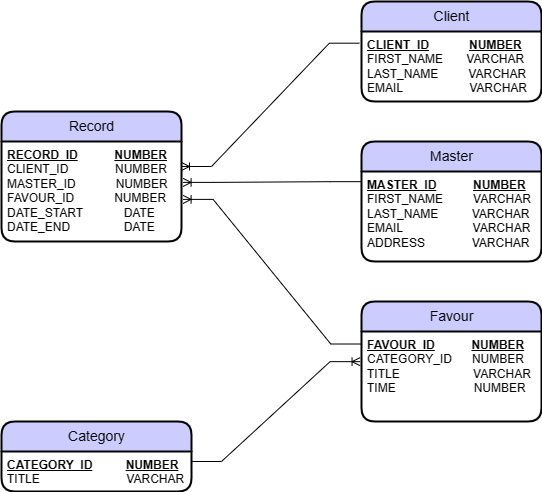

The diagram above was exported from draw.io. Its source (the exported page's mxGraphModel, read from the mxfile embedded in the PNG):
<mxGraphModel dx="979" dy="562" grid="1" gridSize="10" guides="1" tooltips="1" connect="1" arrows="1" fold="1" page="1" pageScale="1" pageWidth="827" pageHeight="1169" math="0" shadow="0">
  <root>
    <mxCell id="0" />
    <mxCell id="1" parent="0" />
    <mxCell id="9xu2UUqQWyFidBoru2rQ-23" value="Master" style="swimlane;childLayout=stackLayout;horizontal=1;startSize=30;horizontalStack=0;rounded=1;fontSize=14;fontStyle=0;strokeWidth=2;resizeParent=0;resizeLast=1;shadow=0;dashed=0;align=center;labelBorderColor=none;fontColor=default;html=1;fillColor=#CCCCFF;" vertex="1" parent="1">
      <mxGeometry x="440" y="160" width="180" height="120" as="geometry" />
    </mxCell>
    <mxCell id="9xu2UUqQWyFidBoru2rQ-24" value="&lt;b&gt;&lt;u&gt;MASTER_ID&lt;/u&gt;&lt;/b&gt;&amp;nbsp; &amp;nbsp; &amp;nbsp; &amp;nbsp; &amp;nbsp; &amp;nbsp;&lt;b&gt;&lt;u&gt;NUMBER&lt;/u&gt;&lt;/b&gt;&lt;br&gt;FIRST_NAME&amp;nbsp; &amp;nbsp; &amp;nbsp; &amp;nbsp; &amp;nbsp;VARCHAR&lt;br&gt;LAST_NAME&amp;nbsp; &amp;nbsp; &amp;nbsp; &amp;nbsp; &amp;nbsp; VARCHAR&lt;br&gt;EMAIL&amp;nbsp; &amp;nbsp; &amp;nbsp; &amp;nbsp; &amp;nbsp; &amp;nbsp; &amp;nbsp; &amp;nbsp; &amp;nbsp; &amp;nbsp; &amp;nbsp;VARCHAR&lt;br&gt;ADDRESS&amp;nbsp; &amp;nbsp; &amp;nbsp; &amp;nbsp; &amp;nbsp; &amp;nbsp; &amp;nbsp; VARCHAR" style="align=left;strokeColor=none;fillColor=none;spacingLeft=4;fontSize=12;verticalAlign=top;resizable=0;rotatable=0;part=1;labelBorderColor=none;fontColor=default;html=1;" vertex="1" parent="9xu2UUqQWyFidBoru2rQ-23">
      <mxGeometry y="30" width="180" height="90" as="geometry" />
    </mxCell>
    <mxCell id="9xu2UUqQWyFidBoru2rQ-26" value="Client" style="swimlane;childLayout=stackLayout;horizontal=1;startSize=30;horizontalStack=0;rounded=1;fontSize=14;fontStyle=0;strokeWidth=2;resizeParent=0;resizeLast=1;shadow=0;dashed=0;align=center;labelBorderColor=none;fontColor=default;html=1;fillColor=#CCCCFF;" vertex="1" parent="1">
      <mxGeometry x="440" y="20" width="180" height="100" as="geometry" />
    </mxCell>
    <mxCell id="9xu2UUqQWyFidBoru2rQ-27" value="&lt;b&gt;&lt;u&gt;CLIENT_ID&lt;/u&gt;&amp;nbsp; &amp;nbsp; &amp;nbsp; &amp;nbsp; &amp;nbsp; &amp;nbsp;&amp;nbsp;&lt;u&gt;NUMBER&lt;br&gt;&lt;/u&gt;&lt;/b&gt;FIRST_NAME&amp;nbsp; &amp;nbsp; &amp;nbsp; &amp;nbsp;VARCHAR&lt;br&gt;LAST_NAME&amp;nbsp; &amp;nbsp; &amp;nbsp; &amp;nbsp; &amp;nbsp;VARCHAR&lt;br&gt;EMAIL&amp;nbsp; &amp;nbsp; &amp;nbsp; &amp;nbsp; &amp;nbsp; &amp;nbsp; &amp;nbsp; &amp;nbsp; &amp;nbsp; &amp;nbsp; VARCHAR" style="align=left;strokeColor=none;fillColor=none;spacingLeft=4;fontSize=12;verticalAlign=top;resizable=0;rotatable=0;part=1;rounded=0;labelBorderColor=none;fontColor=default;html=1;" vertex="1" parent="9xu2UUqQWyFidBoru2rQ-26">
      <mxGeometry y="30" width="180" height="70" as="geometry" />
    </mxCell>
    <mxCell id="9xu2UUqQWyFidBoru2rQ-28" value="Favour" style="swimlane;childLayout=stackLayout;horizontal=1;startSize=30;horizontalStack=0;rounded=1;fontSize=14;fontStyle=0;strokeWidth=2;resizeParent=0;resizeLast=1;shadow=0;dashed=0;align=center;labelBorderColor=none;fontColor=default;html=1;fillColor=#CCCCFF;" vertex="1" parent="1">
      <mxGeometry x="440" y="320" width="180" height="120" as="geometry" />
    </mxCell>
    <mxCell id="9xu2UUqQWyFidBoru2rQ-29" value="&lt;b&gt;&lt;u&gt;FAVOUR_ID&lt;/u&gt;&lt;/b&gt;&amp;nbsp; &amp;nbsp; &amp;nbsp; &amp;nbsp; &amp;nbsp; &amp;nbsp;&lt;b&gt;&lt;u&gt;NUMBER&lt;/u&gt;&lt;/b&gt;&lt;br&gt;CATEGORY_ID&amp;nbsp; &amp;nbsp; &amp;nbsp; NUMBER&lt;br&gt;TITLE&amp;nbsp; &amp;nbsp; &amp;nbsp; &amp;nbsp; &amp;nbsp; &amp;nbsp; &amp;nbsp; &amp;nbsp; &amp;nbsp; &amp;nbsp; &amp;nbsp; VARCHAR&lt;br&gt;TIME&lt;span style=&quot;white-space: pre&quot;&gt;&#09;&lt;/span&gt;&lt;span style=&quot;white-space: pre&quot;&gt;&#09;&lt;/span&gt;&lt;span style=&quot;white-space: pre&quot;&gt;&#09;&lt;/span&gt;NUMBER" style="align=left;strokeColor=none;fillColor=none;spacingLeft=4;fontSize=12;verticalAlign=top;resizable=0;rotatable=0;part=1;rounded=0;labelBorderColor=none;fontColor=default;html=1;" vertex="1" parent="9xu2UUqQWyFidBoru2rQ-28">
      <mxGeometry y="30" width="180" height="90" as="geometry" />
    </mxCell>
    <mxCell id="9xu2UUqQWyFidBoru2rQ-30" value="Category" style="swimlane;childLayout=stackLayout;horizontal=1;startSize=30;horizontalStack=0;rounded=1;fontSize=14;fontStyle=0;strokeWidth=2;resizeParent=0;resizeLast=1;shadow=0;dashed=0;align=center;labelBorderColor=none;fontColor=default;html=1;fillColor=#CCCCFF;" vertex="1" parent="1">
      <mxGeometry x="80" y="440" width="190" height="70" as="geometry" />
    </mxCell>
    <mxCell id="9xu2UUqQWyFidBoru2rQ-31" value="&lt;b&gt;&lt;u&gt;CATEGORY_ID&lt;/u&gt;&lt;/b&gt;&amp;nbsp; &amp;nbsp; &amp;nbsp; &amp;nbsp; &amp;nbsp; &lt;b&gt;&lt;u&gt;NUMBER&lt;/u&gt;&lt;/b&gt;&lt;br&gt;TITLE&amp;nbsp; &amp;nbsp; &amp;nbsp; &amp;nbsp; &amp;nbsp; &amp;nbsp; &amp;nbsp; &amp;nbsp; &amp;nbsp; &amp;nbsp; &amp;nbsp; &amp;nbsp; &amp;nbsp; VARCHAR" style="align=left;strokeColor=none;fillColor=none;spacingLeft=4;fontSize=12;verticalAlign=top;resizable=0;rotatable=0;part=1;rounded=0;labelBorderColor=none;fontColor=default;html=1;" vertex="1" parent="9xu2UUqQWyFidBoru2rQ-30">
      <mxGeometry y="30" width="190" height="40" as="geometry" />
    </mxCell>
    <mxCell id="9xu2UUqQWyFidBoru2rQ-32" value="Record" style="swimlane;childLayout=stackLayout;horizontal=1;startSize=30;horizontalStack=0;rounded=1;fontSize=14;fontStyle=0;strokeWidth=2;resizeParent=0;resizeLast=1;shadow=0;dashed=0;align=center;labelBorderColor=none;fontColor=default;html=1;fillColor=#CCCCFF;" vertex="1" parent="1">
      <mxGeometry x="80" y="130" width="180" height="130" as="geometry" />
    </mxCell>
    <mxCell id="9xu2UUqQWyFidBoru2rQ-33" value="&lt;b&gt;&lt;u&gt;RECORD_ID&lt;/u&gt;&lt;/b&gt;&amp;nbsp; &amp;nbsp; &amp;nbsp; &amp;nbsp; &amp;nbsp; &amp;nbsp;&lt;b&gt;&lt;u&gt;NUMBER&lt;/u&gt;&lt;/b&gt;&lt;br&gt;CLIENT_ID&amp;nbsp; &amp;nbsp; &amp;nbsp; &amp;nbsp; &amp;nbsp; &amp;nbsp; &amp;nbsp; NUMBER&lt;br&gt;MASTER_ID&amp;nbsp; &amp;nbsp; &amp;nbsp; &amp;nbsp; &amp;nbsp; &amp;nbsp; NUMBER&lt;br&gt;FAVOUR_ID&amp;nbsp; &amp;nbsp; &amp;nbsp; &amp;nbsp; &amp;nbsp; &amp;nbsp; NUMBER&lt;br&gt;DATE_START&lt;span style=&quot;white-space: pre&quot;&gt;&#09;&lt;/span&gt;&lt;span style=&quot;white-space: pre&quot;&gt;&#09;&lt;/span&gt;&amp;nbsp; &amp;nbsp;DATE&lt;br&gt;DATE_END&lt;span style=&quot;white-space: pre&quot;&gt;&#09;&lt;/span&gt;&lt;span style=&quot;white-space: pre&quot;&gt;&#09;&lt;/span&gt;&amp;nbsp; &amp;nbsp;DATE" style="align=left;strokeColor=none;fillColor=none;spacingLeft=4;fontSize=12;verticalAlign=top;resizable=0;rotatable=0;part=1;rounded=0;labelBorderColor=none;fontColor=default;html=1;" vertex="1" parent="9xu2UUqQWyFidBoru2rQ-32">
      <mxGeometry y="30" width="180" height="100" as="geometry" />
    </mxCell>
    <mxCell id="9xu2UUqQWyFidBoru2rQ-35" value="" style="edgeStyle=entityRelationEdgeStyle;fontSize=12;html=1;endArrow=ERoneToMany;rounded=0;fontColor=default;entryX=1;entryY=0.25;entryDx=0;entryDy=0;exitX=-0.012;exitY=0.167;exitDx=0;exitDy=0;exitPerimeter=0;" edge="1" parent="1" source="9xu2UUqQWyFidBoru2rQ-27" target="9xu2UUqQWyFidBoru2rQ-33">
      <mxGeometry width="100" height="100" relative="1" as="geometry">
        <mxPoint x="380" y="90" as="sourcePoint" />
        <mxPoint x="340" y="170" as="targetPoint" />
      </mxGeometry>
    </mxCell>
    <mxCell id="9xu2UUqQWyFidBoru2rQ-36" value="" style="edgeStyle=entityRelationEdgeStyle;fontSize=12;html=1;endArrow=ERoneToMany;rounded=0;fontColor=default;exitX=-0.004;exitY=0.113;exitDx=0;exitDy=0;exitPerimeter=0;entryX=1.009;entryY=0.409;entryDx=0;entryDy=0;entryPerimeter=0;" edge="1" parent="1" source="9xu2UUqQWyFidBoru2rQ-24" target="9xu2UUqQWyFidBoru2rQ-33">
      <mxGeometry width="100" height="100" relative="1" as="geometry">
        <mxPoint x="383.8399999999999" y="190.00000000000006" as="sourcePoint" />
        <mxPoint x="290" y="200" as="targetPoint" />
      </mxGeometry>
    </mxCell>
    <mxCell id="9xu2UUqQWyFidBoru2rQ-37" value="" style="edgeStyle=entityRelationEdgeStyle;fontSize=12;html=1;endArrow=ERoneToMany;rounded=0;fontColor=default;entryX=1.009;entryY=0.579;entryDx=0;entryDy=0;entryPerimeter=0;exitX=-0.004;exitY=0.139;exitDx=0;exitDy=0;exitPerimeter=0;" edge="1" parent="1" source="9xu2UUqQWyFidBoru2rQ-29" target="9xu2UUqQWyFidBoru2rQ-33">
      <mxGeometry width="100" height="100" relative="1" as="geometry">
        <mxPoint x="449.28" y="210.16999999999996" as="sourcePoint" />
        <mxPoint x="271.6199999999999" y="210.89999999999998" as="targetPoint" />
      </mxGeometry>
    </mxCell>
    <mxCell id="9xu2UUqQWyFidBoru2rQ-39" value="" style="edgeStyle=entityRelationEdgeStyle;fontSize=12;html=1;endArrow=ERoneToMany;rounded=0;fontColor=default;exitX=1;exitY=0.25;exitDx=0;exitDy=0;entryX=-0.008;entryY=0.335;entryDx=0;entryDy=0;entryPerimeter=0;" edge="1" parent="1" source="9xu2UUqQWyFidBoru2rQ-31" target="9xu2UUqQWyFidBoru2rQ-29">
      <mxGeometry width="100" height="100" relative="1" as="geometry">
        <mxPoint x="437.65999999999997" y="400" as="sourcePoint" />
        <mxPoint x="420" y="395" as="targetPoint" />
      </mxGeometry>
    </mxCell>
  </root>
</mxGraphModel>